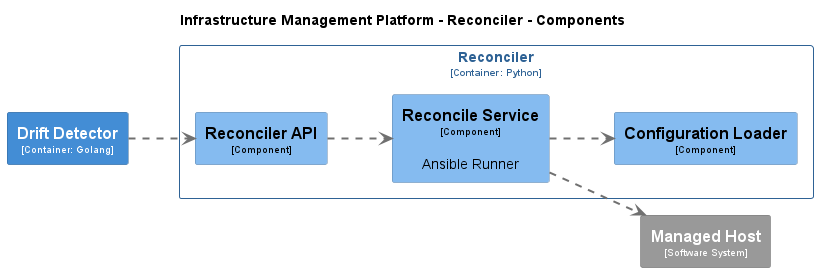

The diagram above was rendered by PlantUML. Its source (embedded in the PNG):
@startuml
set separator none
title Infrastructure Management Platform - Reconciler - Components

left to right direction

skinparam {
  arrowFontSize 10
  defaultTextAlignment center
  wrapWidth 200
  maxMessageSize 100
}

hide stereotype

skinparam rectangle<<InfrastructureManagementPlatform.Reconciler.ConfigurationLoader>> {
  BackgroundColor #85bbf0
  FontColor #000000
  BorderColor #5d82a8
  shadowing false
}
skinparam rectangle<<InfrastructureManagementPlatform.DriftDetector>> {
  BackgroundColor #438dd5
  FontColor #ffffff
  BorderColor #2e6295
  shadowing false
}
skinparam rectangle<<ManagedHost>> {
  BackgroundColor #999999
  FontColor #ffffff
  BorderColor #6b6b6b
  shadowing false
}
skinparam rectangle<<InfrastructureManagementPlatform.Reconciler.ReconcileService>> {
  BackgroundColor #85bbf0
  FontColor #000000
  BorderColor #5d82a8
  shadowing false
}
skinparam rectangle<<InfrastructureManagementPlatform.Reconciler.ReconcilerAPI>> {
  BackgroundColor #85bbf0
  FontColor #000000
  BorderColor #5d82a8
  shadowing false
}
skinparam rectangle<<InfrastructureManagementPlatform.Reconciler>> {
  BorderColor #2e6295
  FontColor #2e6295
  shadowing false
}

rectangle "==Managed Host\n<size:10>[Software System]</size>" <<ManagedHost>> as ManagedHost
rectangle "==Drift Detector\n<size:10>[Container: Golang]</size>" <<InfrastructureManagementPlatform.DriftDetector>> as InfrastructureManagementPlatform.DriftDetector

rectangle "Reconciler\n<size:10>[Container: Python]</size>" <<InfrastructureManagementPlatform.Reconciler>> {
  rectangle "==Reconciler API\n<size:10>[Component]</size>" <<InfrastructureManagementPlatform.Reconciler.ReconcilerAPI>> as InfrastructureManagementPlatform.Reconciler.ReconcilerAPI
  rectangle "==Reconcile Service\n<size:10>[Component]</size>\n\nAnsible Runner" <<InfrastructureManagementPlatform.Reconciler.ReconcileService>> as InfrastructureManagementPlatform.Reconciler.ReconcileService
  rectangle "==Configuration Loader\n<size:10>[Component]</size>" <<InfrastructureManagementPlatform.Reconciler.ConfigurationLoader>> as InfrastructureManagementPlatform.Reconciler.ConfigurationLoader
}

InfrastructureManagementPlatform.DriftDetector .[#707070,thickness=2].> InfrastructureManagementPlatform.Reconciler.ReconcilerAPI : "<color:#707070>"
InfrastructureManagementPlatform.Reconciler.ReconcilerAPI .[#707070,thickness=2].> InfrastructureManagementPlatform.Reconciler.ReconcileService : "<color:#707070>"
InfrastructureManagementPlatform.Reconciler.ReconcileService .[#707070,thickness=2].> ManagedHost : "<color:#707070>"
InfrastructureManagementPlatform.Reconciler.ReconcileService .[#707070,thickness=2].> InfrastructureManagementPlatform.Reconciler.ConfigurationLoader : "<color:#707070>"
@enduml